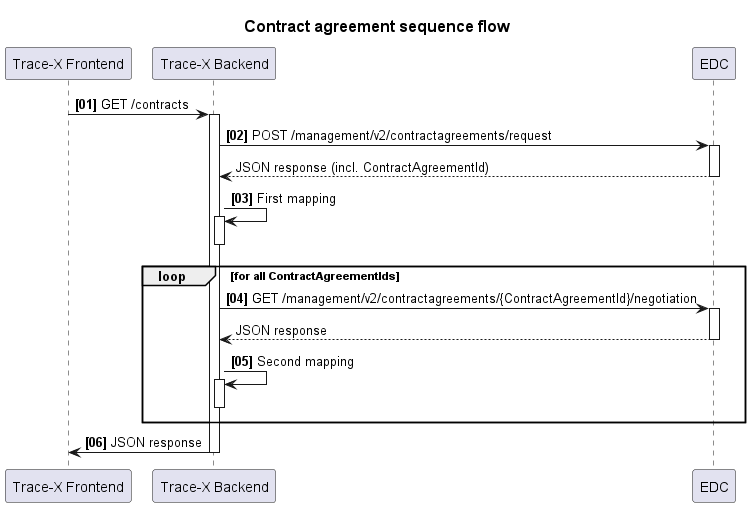

The diagram above was rendered by PlantUML. Its source (embedded in the PNG):
@startuml
title
    ==Contract agreement sequence flow
end title

autonumber "<B>[00]"

participant "Trace-X Frontend" as FE order 0
participant "Trace-X Backend" as BE order 1
participant "EDC" as EDC order 2

FE -> BE: GET /contracts
activate BE
BE -> EDC: POST /management/v2/contractagreements/request
activate EDC
autonumber stop
EDC --> BE: JSON response (incl. ContractAgreementId)
autonumber resume
deactivate EDC
BE -> BE: First mapping
activate BE
deactivate BE
loop for all ContractAgreementIds
BE -> EDC: GET /management/v2/contractagreements/{ContractAgreementId}/negotiation
activate EDC
autonumber stop
EDC --> BE: JSON response 
autonumber resume
deactivate EDC
BE -> BE: Second mapping
activate BE
deactivate BE
end
BE -> FE: JSON response
deactivate BE

@enduml